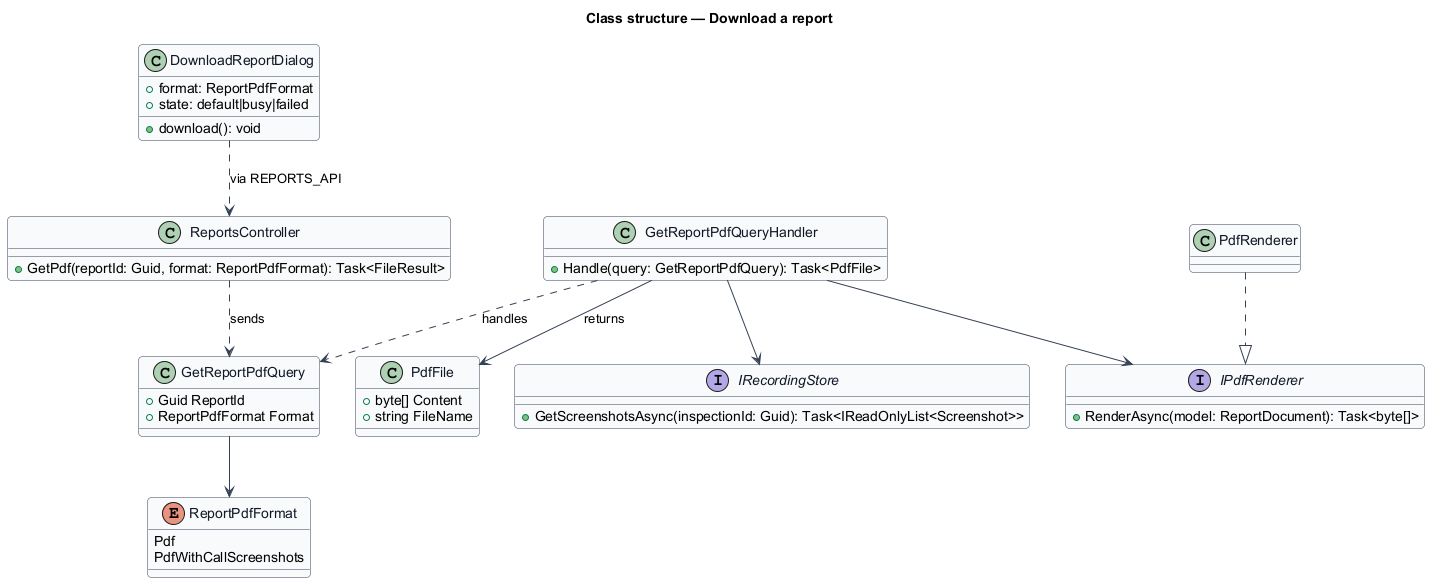

The diagram above was rendered by PlantUML. Its source (embedded in the PNG):
@startuml
skinparam backgroundColor #FFFFFF
skinparam shadowing false
skinparam roundcorner 8
skinparam defaultFontName Arial
skinparam ArrowColor #344054
skinparam class {
  BorderColor #344054
  FontColor #101828
  BackgroundColor #F9FAFB
}
title Class structure — Download a report

enum ReportPdfFormat {
  Pdf
  PdfWithCallScreenshots
}
class GetReportPdfQuery {
  +Guid ReportId
  +ReportPdfFormat Format
}
class GetReportPdfQueryHandler {
  +Handle(query: GetReportPdfQuery): Task<PdfFile>
}
class PdfFile {
  +byte[] Content
  +string FileName
}
interface IPdfRenderer {
  +RenderAsync(model: ReportDocument): Task<byte[]>
}
interface IRecordingStore {
  +GetScreenshotsAsync(inspectionId: Guid): Task<IReadOnlyList<Screenshot>>
}
class PdfRenderer
class ReportsController {
  +GetPdf(reportId: Guid, format: ReportPdfFormat): Task<FileResult>
}
class DownloadReportDialog {
  +format: ReportPdfFormat
  +state: default|busy|failed
  +download(): void
}
GetReportPdfQueryHandler ..> GetReportPdfQuery : handles
GetReportPdfQueryHandler --> IPdfRenderer
GetReportPdfQueryHandler --> IRecordingStore
GetReportPdfQueryHandler --> PdfFile : returns
GetReportPdfQuery --> ReportPdfFormat
PdfRenderer ..|> IPdfRenderer
ReportsController ..> GetReportPdfQuery : sends
DownloadReportDialog ..> ReportsController : via REPORTS_API
@enduml